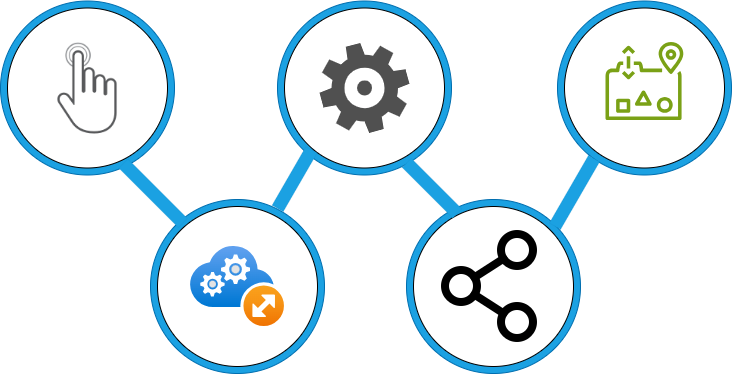

The diagram above was exported from draw.io. Its source (the exported page's mxGraphModel, read from the mxfile embedded in the PNG):
<mxGraphModel dx="1194" dy="716" grid="1" gridSize="10" guides="1" tooltips="1" connect="1" arrows="1" fold="1" page="1" pageScale="1" pageWidth="827" pageHeight="1169" math="0" shadow="0">
  <root>
    <mxCell id="0" />
    <mxCell id="1" parent="0" />
    <mxCell id="wd9WXh_W5THNnYvqUyr5-3" value="" style="ellipse;whiteSpace=wrap;html=1;aspect=fixed;fillColor=#1ba1e2;fontColor=#ffffff;strokeColor=#006EAF;" vertex="1" parent="1">
      <mxGeometry x="50" y="141.5" width="174" height="174" as="geometry" />
    </mxCell>
    <mxCell id="wd9WXh_W5THNnYvqUyr5-2" value="" style="ellipse;whiteSpace=wrap;html=1;aspect=fixed;" vertex="1" parent="1">
      <mxGeometry x="57" y="148.5" width="160" height="160" as="geometry" />
    </mxCell>
    <mxCell id="wd9WXh_W5THNnYvqUyr5-1" value="" style="shape=image;html=1;verticalAlign=top;verticalLabelPosition=bottom;labelBackgroundColor=#ffffff;imageAspect=0;aspect=fixed;image=https://cdn4.iconfinder.com/data/icons/interactive-gesture-pack/99/Single_Tap-128.png" vertex="1" parent="1">
      <mxGeometry x="88.5" y="180" width="97" height="97" as="geometry" />
    </mxCell>
    <mxCell id="wd9WXh_W5THNnYvqUyr5-4" value="" style="ellipse;whiteSpace=wrap;html=1;aspect=fixed;fillColor=#1ba1e2;fontColor=#ffffff;strokeColor=#006EAF;" vertex="1" parent="1">
      <mxGeometry x="327" y="141.5" width="174" height="174" as="geometry" />
    </mxCell>
    <mxCell id="wd9WXh_W5THNnYvqUyr5-5" value="" style="ellipse;whiteSpace=wrap;html=1;aspect=fixed;" vertex="1" parent="1">
      <mxGeometry x="334" y="148.5" width="160" height="160" as="geometry" />
    </mxCell>
    <mxCell id="wd9WXh_W5THNnYvqUyr5-7" value="" style="ellipse;whiteSpace=wrap;html=1;aspect=fixed;fillColor=#1ba1e2;fontColor=#ffffff;strokeColor=#006EAF;" vertex="1" parent="1">
      <mxGeometry x="607" y="141.5" width="174" height="174" as="geometry" />
    </mxCell>
    <mxCell id="wd9WXh_W5THNnYvqUyr5-8" value="" style="ellipse;whiteSpace=wrap;html=1;aspect=fixed;" vertex="1" parent="1">
      <mxGeometry x="614" y="148.5" width="160" height="160" as="geometry" />
    </mxCell>
    <mxCell id="wd9WXh_W5THNnYvqUyr5-9" value="" style="ellipse;whiteSpace=wrap;html=1;aspect=fixed;fillColor=#1ba1e2;fontColor=#ffffff;strokeColor=#006EAF;" vertex="1" parent="1">
      <mxGeometry x="456" y="340" width="174" height="174" as="geometry" />
    </mxCell>
    <mxCell id="wd9WXh_W5THNnYvqUyr5-10" value="" style="ellipse;whiteSpace=wrap;html=1;aspect=fixed;" vertex="1" parent="1">
      <mxGeometry x="463" y="347" width="160" height="160" as="geometry" />
    </mxCell>
    <mxCell id="wd9WXh_W5THNnYvqUyr5-11" value="" style="ellipse;whiteSpace=wrap;html=1;aspect=fixed;fillColor=#1ba1e2;fontColor=#ffffff;strokeColor=#006EAF;" vertex="1" parent="1">
      <mxGeometry x="200" y="340" width="174" height="174" as="geometry" />
    </mxCell>
    <mxCell id="wd9WXh_W5THNnYvqUyr5-12" value="" style="ellipse;whiteSpace=wrap;html=1;aspect=fixed;" vertex="1" parent="1">
      <mxGeometry x="207" y="347" width="160" height="160" as="geometry" />
    </mxCell>
    <mxCell id="wd9WXh_W5THNnYvqUyr5-6" value="" style="image;aspect=fixed;html=1;points=[];align=center;fontSize=12;image=img/lib/azure2/other/Cloud_Services_(extended_support).svg;" vertex="1" parent="1">
      <mxGeometry x="240.05" y="386.9500000000001" width="93.9" height="80.09" as="geometry" />
    </mxCell>
    <mxCell id="wd9WXh_W5THNnYvqUyr5-13" value="" style="sketch=0;pointerEvents=1;shadow=0;dashed=0;html=1;strokeColor=none;fillColor=#505050;labelPosition=center;verticalLabelPosition=bottom;verticalAlign=top;outlineConnect=0;align=center;shape=mxgraph.office.concepts.settings_office_365;" vertex="1" parent="1">
      <mxGeometry x="369" y="183.5" width="90" height="90" as="geometry" />
    </mxCell>
    <mxCell id="wd9WXh_W5THNnYvqUyr5-14" value="" style="shape=image;html=1;verticalAlign=top;verticalLabelPosition=bottom;labelBackgroundColor=#ffffff;imageAspect=0;aspect=fixed;image=https://cdn0.iconfinder.com/data/icons/phosphor-regular-vol-4/256/share-network-128.png" vertex="1" parent="1">
      <mxGeometry x="479" y="363" width="128" height="128" as="geometry" />
    </mxCell>
    <mxCell id="wd9WXh_W5THNnYvqUyr5-15" value="" style="sketch=0;outlineConnect=0;fontColor=#232F3E;gradientColor=none;fillColor=#7AA116;strokeColor=none;dashed=0;verticalLabelPosition=bottom;verticalAlign=top;align=center;html=1;fontSize=12;fontStyle=0;aspect=fixed;pointerEvents=1;shape=mxgraph.aws4.elastic_file_system_one_zone_infrequent_access;" vertex="1" parent="1">
      <mxGeometry x="655" y="182.5" width="78" height="78" as="geometry" />
    </mxCell>
    <mxCell id="wd9WXh_W5THNnYvqUyr5-19" value="" style="rounded=0;whiteSpace=wrap;html=1;rotation=45;strokeWidth=0;fillColor=#1ba1e2;fontColor=#ffffff;strokeColor=#006EAF;" vertex="1" parent="1">
      <mxGeometry x="160.59" y="327.34" width="84.08" height="12.93" as="geometry" />
    </mxCell>
    <mxCell id="wd9WXh_W5THNnYvqUyr5-20" value="" style="rounded=0;whiteSpace=wrap;html=1;rotation=-240;strokeWidth=0;fillColor=#1ba1e2;fontColor=#ffffff;strokeColor=#006EAF;" vertex="1" parent="1">
      <mxGeometry x="310.22" y="313.28" width="67.63" height="12.93" as="geometry" />
    </mxCell>
    <mxCell id="wd9WXh_W5THNnYvqUyr5-23" value="" style="rounded=0;whiteSpace=wrap;html=1;rotation=-240;strokeWidth=0;fillColor=#1ba1e2;fontColor=#ffffff;strokeColor=#006EAF;" vertex="1" parent="1">
      <mxGeometry x="585" y="326.49" width="78" height="12.93" as="geometry" />
    </mxCell>
    <mxCell id="wd9WXh_W5THNnYvqUyr5-24" value="" style="rounded=0;whiteSpace=wrap;html=1;rotation=45;strokeWidth=0;fillColor=#1ba1e2;fontColor=#ffffff;strokeColor=#006EAF;" vertex="1" parent="1">
      <mxGeometry x="445.72" y="322.22" width="71.5" height="12.93" as="geometry" />
    </mxCell>
  </root>
</mxGraphModel>